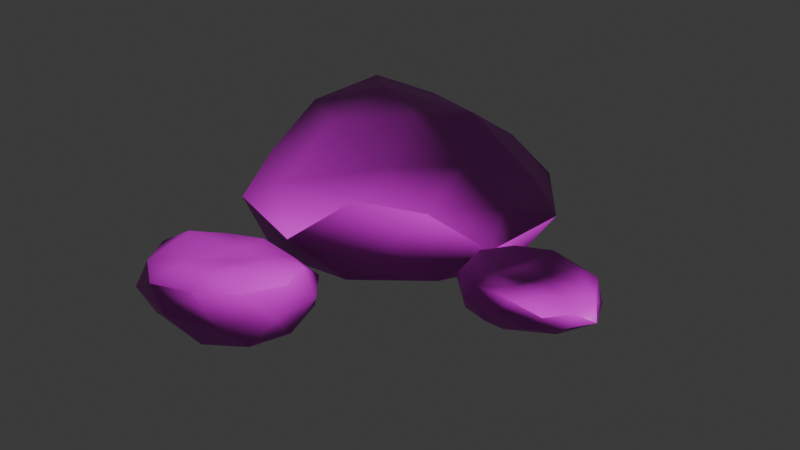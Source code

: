 # Source: SmallRock_2.blend  (saved by Blender 4.3.32; exported with 4.5.12 LTS)
import bpy
from mathutils import Matrix  # noqa: F401  (used for matrix-valued properties, if any)

bpy.ops.wm.read_factory_settings(use_empty=True)
scene = bpy.context.scene
scene.name = 'Scene'

# ---- collections
col_collection = bpy.data.collections.new('Collection'); scene.collection.children.link(col_collection)

# ---- images (referenced by path relative to the original .blend; pixels are not part of the script)
import os
ASSET_DIR = os.environ.get("B2B_ASSET_DIR", "")  # directory of the original .blend (textures are referenced by path, not embedded)
HERE = os.path.dirname(os.path.abspath(__file__))  # packed textures are extracted next to this script under _unpacked/

def load_image(name, relpath, width, height, colorspace="sRGB"):
    """Load a texture the original file referenced (path relative to the .blend, or extracted next to this script)."""
    p = next((c for c in (os.path.join(HERE, relpath), os.path.join(ASSET_DIR, relpath)) if relpath and os.path.exists(c)), "")
    if p:
        img = bpy.data.images.load(p, check_existing=True)
        img.name = name
    else:  # same state as the original file: an image datablock whose file is absent (Cycles renders it pink)
        img = bpy.data.images.new(name, width, height)
        img.source = "FILE"
        img.filepath = "//" + (relpath or name)
    img.colorspace_settings.name = colorspace
    return img
img_rock011_1k_jpg_color_jpg = load_image('Rock011_1K-JPG_Color.jpg', 'Rock011_1K-JPG_Color.jpg', 1024, 1024, 'sRGB')
img_rock011_1k_jpg_normaldx_jpg = load_image('Rock011_1K-JPG_NormalDX.jpg', 'Rock011_1K-JPG_NormalDX.jpg', 1024, 1024, 'Non-Color')

# ---- materials (node trees are filled in below, after node groups)
mat_stone = bpy.data.materials.new('Stone')

# ---- material node trees
mat_stone.use_nodes = True; mat_stone.node_tree.nodes.clear()
_N = mat_stone.node_tree.nodes; _L = mat_stone.node_tree.links
n0 = _N.new('ShaderNodeBsdfPrincipled'); n0.name = 'Principled BSDF'; n0.location = (10, 300)
n1 = _N.new('ShaderNodeOutputMaterial'); n1.name = 'Material Output'; n1.location = (300, 300)
n2 = _N.new('ShaderNodeTexImage'); n2.name = 'Image Texture'; n2.location = (-340, 315)
n2.image = img_rock011_1k_jpg_color_jpg
n3 = _N.new('ShaderNodeTexImage'); n3.name = 'Image Texture.001'; n3.location = (-487, -49)
n3.image = img_rock011_1k_jpg_normaldx_jpg
n4 = _N.new('ShaderNodeNormalMap'); n4.name = 'Normal Map'; n4.location = (-226, 1)
_L.new(n0.outputs[0], n1.inputs[0])
_L.new(n2.outputs[0], n0.inputs[0])
_L.new(n3.outputs[0], n4.inputs[1])
_L.new(n4.outputs[0], n0.inputs[5])
n1.is_active_output = True

# ---- world
world_world = bpy.data.worlds.new('World'); scene.world = world_world
world_world.use_nodes = True; world_world.node_tree.nodes.clear()
_N = world_world.node_tree.nodes; _L = world_world.node_tree.links
n0 = _N.new('ShaderNodeOutputWorld'); n0.name = 'World Output'; n0.location = (300, 300)
n1 = _N.new('ShaderNodeBackground'); n1.name = 'Background'; n1.location = (10, 300)
n1.inputs[0].default_value = (0.05088, 0.05088, 0.05088, 1.0)
_L.new(n1.outputs[0], n0.inputs[0])
n0.is_active_output = True
world_world.color = (0.05088, 0.05088, 0.05088)
world_world.sun_shadow_jitter_overblur = 0.0

# ---- meshes
me_icosphere = bpy.data.meshes.new('Icosphere')
me_icosphere.from_pydata([(-0.01843, 0.003688, -0.3023), (0.705, -0.5071, -0.0766), (-0.2764, -0.8506, -0.1023), (-0.848, -0.0767, -0.0087), (-0.2795, 0.8515, -0.09247), (0.723, 0.5259, -0.1003), (0.2434, -0.7087, 0.3686), (-0.7378, -0.399, 0.3139), (-0.6909, 0.5737, 0.5652), (0.2956, 0.8009, 0.3106), (0.8257, -0.03734, 0.2581), (0.01664, 0.09206, 0.6009), (-0.1729, -0.4998, -0.2378), (0.4035, -0.2975, -0.2214), (0.2418, -0.7879, -0.1146), (0.8497, 0.0004879, -0.1392), (0.4029, 0.3153, -0.2409), (-0.4851, -0.07374, -0.1781), (-0.6761, -0.5211, -0.108), (-0.1873, 0.5019, -0.2162), (-0.6646, 0.4634, -0.1115), (0.2467, 0.8134, -0.09276), (0.9292, -0.3199, 0.1197), (0.9635, 0.3171, 0.1081), (-0.04336, -0.9711, 0.1305), (0.5023, -0.7054, 0.1435), (-0.9206, -0.2304, 0.138), (-0.6269, -0.7765, 0.1547), (-0.6117, 0.7699, 0.1455), (-0.9398, 0.4209, 0.2419), (0.597, 0.8051, 0.1178), (1.918e-05, 0.9991, 0.1293), (0.6392, -0.5348, 0.3438), (-0.3494, -0.7058, 0.3048), (-0.8156, 0.08692, 0.4969), (-0.312, 0.7327, 0.4777), (0.7225, 0.452, 0.2252), (0.2117, -0.3724, 0.4547), (0.4787, -7.392e-05, 0.411), (-0.4374, -0.1697, 0.5088), (-0.4137, 0.334, 0.6137), (0.1969, 0.4856, 0.5362)], [], [(0, 13, 12), (1, 13, 15), (0, 12, 17), (0, 17, 19), (0, 19, 16), (1, 15, 22), (2, 14, 24), (3, 18, 26), (4, 20, 28), (5, 21, 30), (1, 22, 25), (2, 24, 27), (3, 26, 29), (4, 28, 31), (5, 30, 23), (6, 32, 37), (7, 33, 39), (8, 34, 40), (9, 35, 41), (10, 36, 38), (38, 41, 11), (38, 36, 41), (36, 9, 41), (41, 40, 11), (41, 35, 40), (35, 8, 40), (40, 39, 11), (40, 34, 39), (34, 7, 39), (39, 37, 11), (39, 33, 37), (33, 6, 37), (37, 38, 11), (37, 32, 38), (32, 10, 38), (23, 36, 10), (23, 30, 36), (30, 9, 36), (31, 35, 9), (31, 28, 35), (28, 8, 35), (29, 34, 8), (29, 26, 34), (26, 7, 34), (27, 33, 7), (27, 24, 33), (24, 6, 33), (25, 32, 6), (25, 22, 32), (22, 10, 32), (30, 31, 9), (30, 21, 31), (21, 4, 31), (28, 29, 8), (28, 20, 29), (20, 3, 29), (26, 27, 7), (26, 18, 27), (18, 2, 27), (24, 25, 6), (24, 14, 25), (14, 1, 25), (22, 23, 10), (22, 15, 23), (15, 5, 23), (16, 21, 5), (16, 19, 21), (19, 4, 21), (19, 20, 4), (19, 17, 20), (17, 3, 20), (17, 18, 3), (17, 12, 18), (12, 2, 18), (15, 16, 5), (15, 13, 16), (13, 0, 16), (12, 14, 2), (12, 13, 14), (13, 1, 14)])
me_icosphere.polygons.foreach_set('use_smooth', [True] * 80)
_uv = me_icosphere.uv_layers.new(name='UVMap')
_uv.uv.foreach_set('vector', [0.6893, 0.2411, 0.8276, 0.2805, 0.694, 0.3869, 0.9251, 0.3058, 0.8276, 0.2805, 0.9175, 0.1597, 0.6893, 0.2411, 0.694, 0.3869, 0.5721, 0.3023, 0.6893, 0.2411, 0.5721, 0.3023, 0.5985, 0.1239, 0.6893, 0.2411, 0.5985, 0.1239, 0.7716, 0.1193, 0.4758, 0.8876, 0.506, 0.9962, 0.4205, 0.9658, 0.506, 0.6037, 0.4929, 0.7368, 0.4293, 0.6391, 0.248, 0.7846, 0.2176, 0.6529, 0.299, 0.7497, 1.22e-08, 0.7617, 1.256e-08, 0.6174, 0.05795, 0.6662, 0.5774, 0.7475, 0.5888, 0.895, 0.506, 0.8228, 0.4758, 0.8876, 0.4205, 0.9658, 0.4155, 0.8078, 0.506, 0.6037, 0.4293, 0.6391, 0.4506, 0.5273, 0.248, 0.7846, 0.299, 0.7497, 0.3031, 0.9203, 1.22e-08, 0.7617, 0.05795, 0.6662, 0.06313, 0.8479, 0.5774, 0.7475, 0.506, 0.8228, 0.5299, 0.6539, 0.03037, 0.3024, 0.008435, 0.1859, 0.1167, 0.2573, 0.2461, 0.4912, 0.117, 0.4443, 0.2644, 0.3779, 0.4751, 0.3281, 0.3793, 0.4305, 0.3815, 0.2949, 0.3621, 0.07718, 0.4486, 0.221, 0.3188, 0.1339, 0.08813, 0.07536, 0.213, 0.03129, 0.1583, 0.1436, 0.1583, 0.1436, 0.3188, 0.1339, 0.2605, 0.2292, 0.1583, 0.1436, 0.213, 0.03129, 0.3188, 0.1339, 0.213, 0.03129, 0.3621, 0.07718, 0.3188, 0.1339, 0.3188, 0.1339, 0.3815, 0.2949, 0.2605, 0.2292, 0.3188, 0.1339, 0.4486, 0.221, 0.3815, 0.2949, 0.4486, 0.221, 0.4751, 0.3281, 0.3815, 0.2949, 0.3815, 0.2949, 0.2644, 0.3779, 0.2605, 0.2292, 0.3815, 0.2949, 0.3793, 0.4305, 0.2644, 0.3779, 0.3793, 0.4305, 0.2461, 0.4912, 0.2644, 0.3779, 0.2644, 0.3779, 0.1167, 0.2573, 0.2605, 0.2292, 0.2644, 0.3779, 0.117, 0.4443, 0.1167, 0.2573, 0.117, 0.4443, 0.03037, 0.3024, 0.1167, 0.2573, 0.1167, 0.2573, 0.1583, 0.1436, 0.2605, 0.2292, 0.1167, 0.2573, 0.008435, 0.1859, 0.1583, 0.1436, 0.008435, 0.1859, 0.08813, 0.07536, 0.1583, 0.1436, 0.1389, 9.495e-10, 0.213, 0.03129, 0.08813, 0.07536, 0.1389, 9.495e-10, 0.3059, 0.01571, 0.213, 0.03129, 0.3059, 0.01571, 0.3621, 0.07718, 0.213, 0.03129, 0.06313, 0.8479, 0.1605, 0.7335, 0.1317, 0.8957, 0.06313, 0.8479, 0.05795, 0.6662, 0.1605, 0.7335, 0.05795, 0.6662, 0.1793, 0.6181, 0.1605, 0.7335, 0.08962, 0.5399, 0.1789, 0.5273, 0.1793, 0.6181, 0.3031, 0.9203, 0.299, 0.7497, 0.3616, 0.8175, 0.3017, 0.5189, 0.2461, 0.4912, 0.3793, 0.4305, 0.1341, 0.5273, 0.117, 0.4443, 0.2461, 0.4912, 0.1341, 0.5273, 2.945e-08, 0.4194, 0.117, 0.4443, 2.945e-08, 0.4194, 0.03037, 0.3024, 0.117, 0.4443, 0.4155, 0.8078, 0.3616, 0.8626, 0.3629, 0.7425, 0.4155, 0.8078, 0.4205, 0.9658, 0.3616, 0.8626, 2.226e-08, 0.09857, 0.08813, 0.07536, 0.008435, 0.1859, 0.08864, 0.9735, 0.06313, 0.8479, 0.1317, 0.8957, 0.506, 0.8228, 0.5888, 0.895, 0.5394, 0.973, 0.5888, 0.895, 0.6364, 1.0, 0.5394, 0.973, 0.05795, 0.6662, 0.08962, 0.5399, 0.1793, 0.6181, 0.05795, 0.6662, 1.256e-08, 0.6174, 0.08962, 0.5399, 0.1793, 0.9089, 0.248, 0.7846, 0.3031, 0.9203, 0.299, 0.7497, 0.2849, 0.5778, 0.3245, 0.6853, 0.299, 0.7497, 0.2176, 0.6529, 0.2849, 0.5778, 0.2176, 0.6529, 0.1793, 0.5273, 0.2849, 0.5778, 0.4293, 0.6391, 0.4155, 0.8078, 0.3629, 0.7425, 0.4293, 0.6391, 0.4929, 0.7368, 0.4155, 0.8078, 0.4929, 0.7368, 0.4758, 0.8876, 0.4155, 0.8078, 2.226e-08, 0.09857, 0.1389, 9.495e-10, 0.08813, 0.07536, 0.6063, 0.5273, 0.6364, 0.6158, 0.5299, 0.6539, 0.6364, 0.6158, 0.5774, 0.7475, 0.5299, 0.6539, 0.7716, 0.1193, 0.6836, -1.498e-09, 0.8357, 0.03224, 0.7716, 0.1193, 0.5985, 0.1239, 0.6836, -1.498e-09, 0.5985, 0.1239, 0.5411, 0.03821, 0.6836, -1.498e-09, 0.5985, 0.1239, 0.4751, 0.1761, 0.5411, 0.03821, 0.5985, 0.1239, 0.5721, 0.3023, 0.4751, 0.1761, 0.5721, 0.3023, 0.4751, 0.3337, 0.4751, 0.1761, 0.5721, 0.3023, 0.5619, 0.4367, 0.4751, 0.3337, 0.5721, 0.3023, 0.694, 0.3869, 0.5619, 0.4367, 0.694, 0.3869, 0.6975, 0.4868, 0.5619, 0.4367, 0.9175, 0.1597, 0.7716, 0.1193, 0.8357, 0.03224, 0.9175, 0.1597, 0.8276, 0.2805, 0.7716, 0.1193, 0.8276, 0.2805, 0.6893, 0.2411, 0.7716, 0.1193, 0.694, 0.3869, 0.8287, 0.4229, 0.6975, 0.4868, 0.694, 0.3869, 0.8276, 0.2805, 0.8287, 0.4229, 0.8276, 0.2805, 0.9251, 0.3058, 0.8287, 0.4229])
me_icosphere.materials.append(mat_stone)
me_icosphere.update()
me_icosphere_001 = bpy.data.meshes.new('Icosphere.001')
me_icosphere_001.from_pydata([(0.002041, -0.008012, -0.1693), (0.3512, -0.2539, -0.0925), (-0.2338, -0.3842, -0.04607), (-0.5231, 0.1034, -0.08339), (-0.1268, 0.3808, -0.09542), (0.3522, 0.2486, -0.07089), (0.13, -0.4189, 0.2304), (-0.3595, -0.3139, 0.1988), (-0.3009, 0.2229, 0.1709), (0.1778, 0.27, 0.1644), (0.4234, -0.02584, 0.2034), (0.08824, -0.09863, 0.2542), (-0.09007, -0.2261, -0.1742), (0.2074, -0.1516, -0.1659), (0.1271, -0.3842, -0.1039), (0.4135, -0.004491, -0.1047), (0.2096, 0.1265, -0.129), (-0.2555, 0.001955, -0.2117), (-0.4328, -0.208, -0.04056), (-0.07713, 0.2307, -0.1852), (-0.3423, 0.2532, -0.1286), (0.1359, 0.3543, -0.09344), (0.4613, -0.1506, 0.06805), (0.4617, 0.15, 0.0687), (-0.0149, -0.4925, 0.06829), (0.2853, -0.3927, 0.06872), (-0.6004, -0.01367, 0.119), (-0.3499, -0.4141, 0.08361), (-0.2655, 0.3582, 0.05185), (-0.543, 0.2509, 0.05427), (0.2966, 0.3461, 0.06079), (0.02887, 0.3839, 0.06069), (0.3239, -0.2746, 0.2243), (-0.1366, -0.4752, 0.2102), (-0.4148, 0.02975, 0.2276), (-0.05174, 0.2714, 0.2007), (0.3451, 0.1728, 0.2086), (0.1131, -0.2887, 0.2975), (0.2544, -0.08173, 0.2804), (-0.13, -0.2302, 0.2489), (-0.06069, 0.0569, 0.2137), (0.1432, 0.08833, 0.2258)], [], [(0, 13, 12), (1, 13, 15), (0, 12, 17), (0, 17, 19), (0, 19, 16), (1, 15, 22), (2, 14, 24), (3, 18, 26), (4, 20, 28), (5, 21, 30), (1, 22, 25), (2, 24, 27), (3, 26, 29), (4, 28, 31), (5, 30, 23), (6, 32, 37), (7, 33, 39), (8, 34, 40), (9, 35, 41), (10, 36, 38), (38, 41, 11), (38, 36, 41), (36, 9, 41), (41, 40, 11), (41, 35, 40), (35, 8, 40), (40, 39, 11), (40, 34, 39), (34, 7, 39), (39, 37, 11), (39, 33, 37), (33, 6, 37), (37, 38, 11), (37, 32, 38), (32, 10, 38), (23, 36, 10), (23, 30, 36), (30, 9, 36), (31, 35, 9), (31, 28, 35), (28, 8, 35), (29, 34, 8), (29, 26, 34), (26, 7, 34), (27, 33, 7), (27, 24, 33), (24, 6, 33), (25, 32, 6), (25, 22, 32), (22, 10, 32), (30, 31, 9), (30, 21, 31), (21, 4, 31), (28, 29, 8), (28, 20, 29), (20, 3, 29), (26, 27, 7), (26, 18, 27), (18, 2, 27), (24, 25, 6), (24, 14, 25), (14, 1, 25), (22, 23, 10), (22, 15, 23), (15, 5, 23), (16, 21, 5), (16, 19, 21), (19, 4, 21), (19, 20, 4), (19, 17, 20), (17, 3, 20), (17, 18, 3), (17, 12, 18), (12, 2, 18), (15, 16, 5), (15, 13, 16), (13, 0, 16), (12, 14, 2), (12, 13, 14), (13, 1, 14)])
me_icosphere_001.polygons.foreach_set('use_smooth', [True] * 80)
_uv = me_icosphere_001.uv_layers.new(name='UVMap')
_uv.uv.foreach_set('vector', [0.6882, 0.2224, 0.7934, 0.1401, 0.7848, 0.3031, 0.8663, 0.07914, 0.7934, 0.1401, 0.7494, 0.009633, 0.6882, 0.2224, 0.7848, 0.3031, 0.6437, 0.3538, 0.6882, 0.2224, 0.6437, 0.3538, 0.5547, 0.2266, 0.6882, 0.2224, 0.5547, 0.2266, 0.6513, 0.09417, 0.8775, 0.5827, 0.8746, 0.7167, 0.8059, 0.6283, 0.163, 0.5973, 0.1773, 0.7913, 0.08141, 0.7115, 0.6015, 0.7529, 0.5519, 0.5903, 0.6927, 0.6585, 0.9771, 0.3239, 1.0, 0.4371, 0.8977, 0.3911, 0.9954, 0.06582, 0.9883, 0.1837, 0.9145, 0.09196, 0.8775, 0.5827, 0.8059, 0.6283, 0.7964, 0.4964, 0.163, 0.5973, 0.08141, 0.7115, 0.09732, 0.5303, 0.6015, 0.7529, 0.6927, 0.6585, 0.6927, 0.8045, 0.9771, 0.3239, 0.8977, 0.3911, 0.901, 0.2349, 0.9954, 0.06582, 0.9145, 0.09196, 0.9369, -2.763e-08, 0.4683, 0.2995, 0.4284, 0.4221, 0.4047, 0.3127, 0.3306, 0.07022, 0.45, 0.1553, 0.331, 0.2001, 0.06979, 0.1912, 0.1511, 0.1005, 0.1965, 0.2841, 0.1268, 0.4411, 0.08965, 0.3252, 0.2161, 0.3924, 0.3192, 0.5147, 0.2068, 0.5089, 0.3238, 0.4194, 0.3238, 0.4194, 0.2161, 0.3924, 0.3024, 0.3327, 0.3238, 0.4194, 0.2068, 0.5089, 0.2161, 0.3924, 0.2068, 0.5089, 0.1268, 0.4411, 0.2161, 0.3924, 0.2161, 0.3924, 0.1965, 0.2841, 0.3024, 0.3327, 0.2161, 0.3924, 0.08965, 0.3252, 0.1965, 0.2841, 0.08965, 0.3252, 0.06979, 0.1912, 0.1965, 0.2841, 0.1965, 0.2841, 0.331, 0.2001, 0.3024, 0.3327, 0.1965, 0.2841, 0.1511, 0.1005, 0.331, 0.2001, 0.1511, 0.1005, 0.3306, 0.07022, 0.331, 0.2001, 0.331, 0.2001, 0.4047, 0.3127, 0.3024, 0.3327, 0.331, 0.2001, 0.45, 0.1553, 0.4047, 0.3127, 0.45, 0.1553, 0.4683, 0.2995, 0.4047, 0.3127, 0.4047, 0.3127, 0.3238, 0.4194, 0.3024, 0.3327, 0.4047, 0.3127, 0.4284, 0.4221, 0.3238, 0.4194, 0.4284, 0.4221, 0.3192, 0.5147, 0.3238, 0.4194, 0.7831, 0.7869, 0.6927, 0.7863, 0.7224, 0.6836, 0.7831, 0.7869, 0.7466, 0.8872, 0.6927, 0.7863, 0.1018, 0.5147, 0.1268, 0.4411, 0.2068, 0.5089, 0.03753, 0.3859, 0.08965, 0.3252, 0.1268, 0.4411, 0.03753, 0.3859, -2.184e-09, 0.2328, 0.08965, 0.3252, -2.184e-09, 0.2328, 0.06979, 0.1912, 0.08965, 0.3252, 0.00692, 0.0744, 0.1511, 0.1005, 0.06979, 0.1912, 0.00692, 0.0744, 0.1341, -5.116e-09, 0.1511, 0.1005, 0.1341, -5.116e-09, 0.3306, 0.07022, 0.1511, 0.1005, 0.09732, 0.5303, 0.01526, 0.6388, 0.05004, 0.5147, 0.09732, 0.5303, 0.08141, 0.7115, 0.01526, 0.6388, 0.08141, 0.7115, 3.549e-09, 0.7763, 0.01526, 0.6388, 0.7964, 0.4964, 0.7151, 0.5485, 0.6927, 0.4674, 0.7964, 0.4964, 0.8059, 0.6283, 0.7151, 0.5485, 0.8059, 0.6283, 0.7224, 0.6836, 0.7151, 0.5485, 0.1018, 0.5147, 0.03753, 0.3859, 0.1268, 0.4411, 0.9145, 0.09196, 0.9883, 0.1837, 0.901, 0.2349, 0.9883, 0.1837, 0.9771, 0.3239, 0.901, 0.2349, -2.184e-09, 0.2328, 0.00692, 0.0744, 0.06979, 0.1912, 0.8977, 0.3911, 1.0, 0.4371, 0.8977, 0.5362, 0.5654, 0.8405, 0.6015, 0.7529, 0.6927, 0.8045, 0.6927, 0.6585, 0.5582, 0.4674, 0.6294, 0.499, 0.6927, 0.6585, 0.5519, 0.5903, 0.5582, 0.4674, 0.5519, 0.5903, 0.4782, 0.5067, 0.5582, 0.4674, 0.08141, 0.7115, 0.08013, 0.866, 3.549e-09, 0.7763, 0.08141, 0.7115, 0.1773, 0.7913, 0.08013, 0.866, 0.1773, 0.7913, 0.1773, 0.9036, 0.08013, 0.866, 0.8059, 0.6283, 0.7831, 0.7869, 0.7224, 0.6836, 0.8059, 0.6283, 0.8746, 0.7167, 0.7831, 0.7869, 0.8746, 0.7167, 0.829, 0.8464, 0.7831, 0.7869, 0.6513, 0.09417, 0.523, 0.09466, 0.6102, 3.734e-08, 0.6513, 0.09417, 0.5547, 0.2266, 0.523, 0.09466, 0.5547, 0.2266, 0.4683, 0.2241, 0.523, 0.09466, 0.5547, 0.2266, 0.5002, 0.3548, 0.4683, 0.2241, 0.5547, 0.2266, 0.6437, 0.3538, 0.5002, 0.3548, 0.6437, 0.3538, 0.5469, 0.4674, 0.5002, 0.3548, 0.4683, 0.729, 0.5519, 0.5903, 0.6015, 0.7529, 0.6437, 0.3538, 0.7848, 0.3031, 0.7186, 0.4674, 0.7848, 0.3031, 0.8396, 0.3939, 0.7186, 0.4674, 0.7494, 0.009633, 0.6513, 0.09417, 0.6102, 3.734e-08, 0.7494, 0.009633, 0.7934, 0.1401, 0.6513, 0.09417, 0.7934, 0.1401, 0.6882, 0.2224, 0.6513, 0.09417, 0.7848, 0.3031, 0.8977, 0.2136, 0.8396, 0.3939, 0.7848, 0.3031, 0.7934, 0.1401, 0.8977, 0.2136, 0.7934, 0.1401, 0.8663, 0.07914, 0.8977, 0.2136])
me_icosphere_001.materials.append(mat_stone)
me_icosphere_001.update()
me_icosphere_002 = bpy.data.meshes.new('Icosphere.002')
me_icosphere_002.from_pydata([(0.002746, -0.002975, -0.1383), (0.2552, -0.1154, -0.01928), (-0.1348, -0.3186, -0.03097), (-0.4339, -0.0004081, -0.04919), (-0.1381, 0.3343, -0.01016), (0.2954, 0.1606, 0.0229), (0.02449, -0.3231, 0.1543), (-0.3417, -0.2353, 0.1725), (-0.3159, 0.2092, 0.146), (0.1123, 0.1737, 0.1801), (0.1892, -0.04719, 0.1179), (-0.03089, -0.09851, 0.1499), (-0.0855, -0.2089, -0.117), (0.1751, -0.08891, -0.1016), (0.08412, -0.2407, -0.03396), (0.3435, 0.03496, -0.02488), (0.197, 0.13, -0.09425), (-0.2509, -0.006387, -0.1292), (-0.3301, -0.2289, -0.0642), (-0.07755, 0.2164, -0.1102), (-0.3345, 0.2342, -0.06227), (0.1094, 0.2567, 0.01631), (0.2587, -0.07082, 0.04729), (0.3102, 0.06835, 0.08566), (-0.03071, -0.3439, 0.07119), (0.1614, -0.2225, 0.05749), (-0.4611, -0.1473, 0.06782), (-0.2751, -0.3354, 0.0736), (-0.2751, 0.3361, 0.06876), (-0.4585, 0.1461, 0.06322), (0.2292, 0.2071, 0.1399), (0.003919, 0.311, 0.1145), (0.1059, -0.1814, 0.1469), (-0.1495, -0.344, 0.1862), (-0.394, -0.01694, 0.1841), (-0.08632, 0.2579, 0.1745), (0.1852, 0.05902, 0.1635), (-0.01302, -0.2445, 0.1904), (0.07933, -0.08389, 0.1777), (-0.1689, -0.1676, 0.1741), (-0.1319, 0.02239, 0.1526), (0.02808, 0.01168, 0.1573)], [], [(0, 13, 12), (1, 13, 15), (0, 12, 17), (0, 17, 19), (0, 19, 16), (1, 15, 22), (2, 14, 24), (3, 18, 26), (4, 20, 28), (5, 21, 30), (1, 22, 25), (2, 24, 27), (3, 26, 29), (4, 28, 31), (5, 30, 23), (6, 32, 37), (7, 33, 39), (8, 34, 40), (9, 35, 41), (10, 36, 38), (38, 41, 11), (38, 36, 41), (36, 9, 41), (41, 40, 11), (41, 35, 40), (35, 8, 40), (40, 39, 11), (40, 34, 39), (34, 7, 39), (39, 37, 11), (39, 33, 37), (33, 6, 37), (37, 38, 11), (37, 32, 38), (32, 10, 38), (23, 36, 10), (23, 30, 36), (30, 9, 36), (31, 35, 9), (31, 28, 35), (28, 8, 35), (29, 34, 8), (29, 26, 34), (26, 7, 34), (27, 33, 7), (27, 24, 33), (24, 6, 33), (25, 32, 6), (25, 22, 32), (22, 10, 32), (30, 31, 9), (30, 21, 31), (21, 4, 31), (28, 29, 8), (28, 20, 29), (20, 3, 29), (26, 27, 7), (26, 18, 27), (18, 2, 27), (24, 25, 6), (24, 14, 25), (14, 1, 25), (22, 23, 10), (22, 15, 23), (15, 5, 23), (16, 21, 5), (16, 19, 21), (19, 4, 21), (19, 20, 4), (19, 17, 20), (17, 3, 20), (17, 18, 3), (17, 12, 18), (12, 2, 18), (15, 16, 5), (15, 13, 16), (13, 0, 16), (12, 14, 2), (12, 13, 14), (13, 1, 14)])
me_icosphere_002.polygons.foreach_set('use_smooth', [True] * 80)
_uv = me_icosphere_002.uv_layers.new(name='UVMap')
_uv.uv.foreach_set('vector', [0.7123, 0.2803, 0.7238, 0.4055, 0.5636, 0.3, 0.7373, 0.454, 0.7238, 0.4055, 0.8543, 0.4524, 0.7123, 0.2803, 0.5636, 0.3, 0.6214, 0.1364, 0.7123, 0.2803, 0.6214, 0.1364, 0.8099, 0.1561, 0.7123, 0.2803, 0.8099, 0.1561, 0.8569, 0.3413, 0.5566, 0.938, 0.5522, 1.0, 0.5131, 0.9331, 0.6086, 0.678, 0.5851, 0.8244, 0.528, 0.7336, 0.1256, 0.7066, 0.1661, 0.8605, 0.04693, 0.8046, 0.7381, 0.8239, 0.7804, 0.9281, 0.683, 0.9059, 0.7455, 0.5098, 0.7348, 0.649, 0.6614, 0.555, 0.5566, 0.938, 0.5131, 0.9331, 0.5156, 0.8645, 0.6086, 0.678, 0.528, 0.7336, 0.5566, 0.5722, 0.1256, 0.7066, 0.04693, 0.8046, 0.05206, 0.6077, 0.7381, 0.8239, 0.683, 0.9059, 0.6614, 0.7218, 0.7455, 0.5098, 0.6614, 0.555, 0.7153, 0.4759, 0.3686, 0.4421, 0.2593, 0.4301, 0.342, 0.3888, 0.4667, 0.209, 0.4498, 0.355, 0.3616, 0.2751, 0.215, 0.04751, 0.3696, 0.09339, 0.2434, 0.2206, 0.06568, 0.2906, 0.09864, 0.1504, 0.186, 0.3108, 0.1528, 0.423, 0.09834, 0.3764, 0.2181, 0.3754, 0.2181, 0.3754, 0.186, 0.3108, 0.2688, 0.3232, 0.2181, 0.3754, 0.09834, 0.3764, 0.186, 0.3108, 0.09834, 0.3764, 0.06568, 0.2906, 0.186, 0.3108, 0.186, 0.3108, 0.2434, 0.2206, 0.2688, 0.3232, 0.186, 0.3108, 0.09864, 0.1504, 0.2434, 0.2206, 0.09864, 0.1504, 0.215, 0.04751, 0.2434, 0.2206, 0.2434, 0.2206, 0.3616, 0.2751, 0.2688, 0.3232, 0.2434, 0.2206, 0.3696, 0.09339, 0.3616, 0.2751, 0.3696, 0.09339, 0.4667, 0.209, 0.3616, 0.2751, 0.3616, 0.2751, 0.342, 0.3888, 0.2688, 0.3232, 0.3616, 0.2751, 0.4498, 0.355, 0.342, 0.3888, 0.4498, 0.355, 0.3686, 0.4421, 0.342, 0.3888, 0.342, 0.3888, 0.2181, 0.3754, 0.2688, 0.3232, 0.342, 0.3888, 0.2593, 0.4301, 0.2181, 0.3754, 0.2593, 0.4301, 0.1528, 0.423, 0.2181, 0.3754, 0.04126, 0.4439, 0.09834, 0.3764, 0.1528, 0.423, 0.04126, 0.4439, 1.522e-08, 0.3424, 0.09834, 0.3764, 1.522e-08, 0.3424, 0.06568, 0.2906, 0.09834, 0.3764, 0.0322, 0.181, 0.09864, 0.1504, 0.06568, 0.2906, 0.0322, 0.181, 0.1276, 0.02305, 0.09864, 0.1504, 0.1276, 0.02305, 0.215, 0.04751, 0.09864, 0.1504, 0.303, 4.505e-09, 0.3696, 0.09339, 0.215, 0.04751, 0.05206, 0.6077, 0.04693, 0.8046, 9.969e-10, 0.7169, 0.4629, 0.115, 0.4667, 0.209, 0.3696, 0.09339, 0.5566, 0.5722, 0.4667, 0.6412, 0.5013, 0.5182, 0.5566, 0.5722, 0.528, 0.7336, 0.4667, 0.6412, 0.528, 0.7336, 0.4667, 0.7603, 0.4667, 0.6412, 0.2567, 0.4808, 0.2593, 0.4301, 0.3686, 0.4421, 0.2567, 0.4808, 0.1357, 0.4735, 0.2593, 0.4301, 0.1357, 0.4735, 0.1528, 0.423, 0.2593, 0.4301, 1.522e-08, 0.3424, 0.0322, 0.181, 0.06568, 0.2906, 0.6614, 0.555, 0.7348, 0.649, 0.6614, 0.7218, 0.7348, 0.649, 0.7381, 0.8239, 0.6614, 0.7218, 0.1276, 0.02305, 0.303, 4.505e-09, 0.215, 0.04751, 0.1079, 0.4808, 0.1661, 0.5496, 0.05206, 0.6077, 0.1661, 0.5496, 0.1256, 0.7066, 0.05206, 0.6077, 0.5867, 0.454, 0.5566, 0.5722, 0.5013, 0.5182, 0.04693, 0.8046, 0.1661, 0.8605, 0.1013, 0.9317, 0.6562, 0.5549, 0.6086, 0.678, 0.5566, 0.5722, 0.528, 0.7336, 0.5156, 0.8645, 0.4667, 0.7603, 0.528, 0.7336, 0.5851, 0.8244, 0.5156, 0.8645, 0.5851, 0.8244, 0.5566, 0.938, 0.5156, 0.8645, 0.1357, 0.4735, 0.04126, 0.4439, 0.1528, 0.423, 0.1357, 0.4735, 0.04254, 0.4808, 0.04126, 0.4439, 0.7929, 0.454, 0.7455, 0.5098, 0.7153, 0.4759, 0.8246, 0.5718, 0.7348, 0.649, 0.7455, 0.5098, 0.8246, 0.5718, 0.8193, 0.7651, 0.7348, 0.649, 0.8193, 0.7651, 0.7381, 0.8239, 0.7348, 0.649, 0.8099, 0.1561, 0.7303, 8.58e-09, 0.8569, 0.07298, 0.8099, 0.1561, 0.6214, 0.1364, 0.7303, 8.58e-09, 0.6214, 0.1364, 0.5612, 0.024, 0.7303, 8.58e-09, 0.6214, 0.1364, 0.4667, 0.1637, 0.5612, 0.024, 0.6214, 0.1364, 0.5636, 0.3, 0.4667, 0.1637, 0.5636, 0.3, 0.484, 0.3036, 0.4667, 0.1637, 0.7929, 0.454, 0.8246, 0.5718, 0.7455, 0.5098, 0.8543, 0.4524, 0.7238, 0.4055, 0.8569, 0.3413, 0.7238, 0.4055, 0.7123, 0.2803, 0.8569, 0.3413, 0.6614, 0.7232, 0.5851, 0.8244, 0.6086, 0.678, 0.5636, 0.3, 0.7238, 0.4055, 0.6054, 0.4013, 0.6213, 0.8958, 0.5566, 0.938, 0.5851, 0.8244])
me_icosphere_002.materials.append(mat_stone)
me_icosphere_002.update()

# ---- objects
ob_icosphere = bpy.data.objects.new('Icosphere', me_icosphere)
ob_icosphere_001 = bpy.data.objects.new('Icosphere.001', me_icosphere_001)
ob_icosphere_002 = bpy.data.objects.new('Icosphere.002', me_icosphere_002)

# ---- transforms, parenting, visibility, modifiers, constraints
ob_icosphere.location = (0.0, 0.0, 0.0)
ob_icosphere_001.location = (0.0, -1.412, 0.0)
ob_icosphere_002.location = (1.34, -0.4267, 0.0)

# ---- collection membership
col_collection.objects.link(ob_icosphere)
col_collection.objects.link(ob_icosphere_001)
col_collection.objects.link(ob_icosphere_002)

# ---- scene / render settings (as saved in the file)
scene.frame_start = 1; scene.frame_end = 250; scene.frame_set(1)
scene.render.engine = 'BLENDER_EEVEE_NEXT'
bpy.context.view_layer.update()

# ---- added for rendering (the .blend has no active camera and no usable light): camera, sun
cam_auto = bpy.data.cameras.new('AutoCamera')
cam_auto.lens = 50.0
cam_auto.sensor_width = 36.0
cam_auto.clip_end = 1000.0
ob_auto_camera = bpy.data.objects.new('AutoCamera', cam_auto)
scene.collection.objects.link(ob_auto_camera)
ob_auto_camera.location = (4.09039, -4.91459, 3.13043)
ob_auto_camera.rotation_euler = (1.09748, -7.21219e-08, 0.694738)
scene.camera = ob_auto_camera
light_auto_sun = bpy.data.lights.new('AutoSun', 'SUN')
light_auto_sun.energy = 3.0
light_auto_sun.angle = 0.0523599
ob_auto_sun = bpy.data.objects.new('AutoSun', light_auto_sun)
scene.collection.objects.link(ob_auto_sun)
ob_auto_sun.rotation_euler = (0.872665, 0.174533, 0.523599)
bpy.context.view_layer.update()
